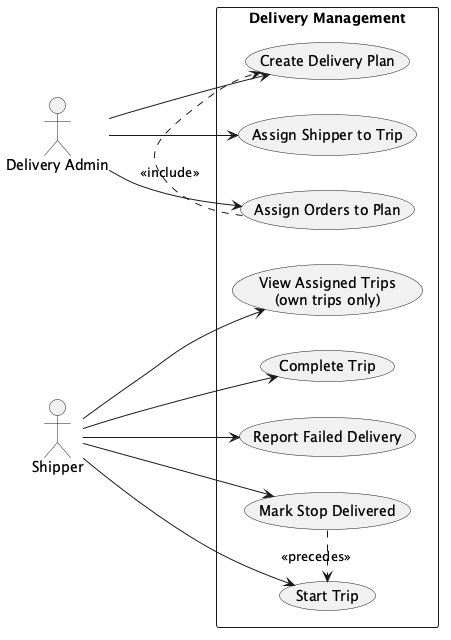

The diagram above was rendered by PlantUML. Its source (embedded in the PNG):
@startuml usecase_delivery
' Detailed use case - Delivery subsystem - template section 2.2.2
left to right direction
skinparam packageStyle rectangle

actor "Delivery Admin" as DA
actor "Shipper"        as SH

rectangle "Delivery Management" {
  usecase "Create Delivery Plan"         as U1
  usecase "Assign Orders to Plan"        as U2
  usecase "Assign Shipper to Trip"       as U3
  usecase "View Assigned Trips\n(own trips only)" as U4
  usecase "Start Trip"                   as U5
  usecase "Mark Stop Delivered"          as U6
  usecase "Complete Trip"                as U7
  usecase "Report Failed Delivery"       as U8
}

DA --> U1
DA --> U2
DA --> U3
SH --> U4
SH --> U5
SH --> U6
SH --> U7
SH --> U8

U2 .> U1 : <<include>>
U6 .> U5 : <<precedes>>
@enduml